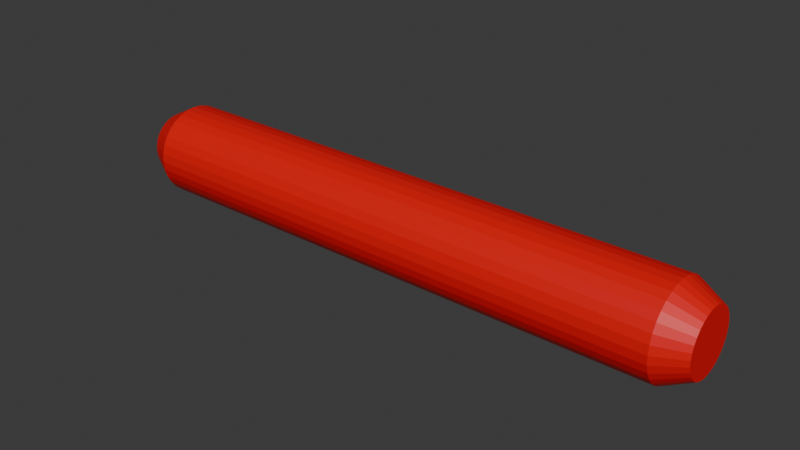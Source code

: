 # Source: laser.blend  (saved by Blender 4.1.24; exported with 4.5.12 LTS)
import bpy
from mathutils import Matrix  # noqa: F401  (used for matrix-valued properties, if any)

bpy.ops.wm.read_factory_settings(use_empty=True)
scene = bpy.context.scene
scene.name = 'Scene'

# ---- collections
col_collection = bpy.data.collections.new('Collection'); scene.collection.children.link(col_collection)

# ---- materials (node trees are filled in below, after node groups)
mat_laser = bpy.data.materials.new('laser')
mat_laser.use_transparent_shadow = False

# ---- material node trees
mat_laser.use_nodes = True; mat_laser.node_tree.nodes.clear()
_N = mat_laser.node_tree.nodes; _L = mat_laser.node_tree.links
n0 = _N.new('ShaderNodeBsdfPrincipled'); n0.name = 'Principled BSDF'; n0.location = (10, 300)
n0.inputs[0].default_value = (0.8001, 0.0, 0.002083, 1.0)
n0.inputs[1].default_value = 0.01835
n0.inputs[2].default_value = 0.5275
n1 = _N.new('ShaderNodeOutputMaterial'); n1.name = 'Material Output'; n1.location = (300, 300)
_L.new(n0.outputs[0], n1.inputs[0])
n1.is_active_output = True

# ---- world
world_world = bpy.data.worlds.new('World'); scene.world = world_world
world_world.use_nodes = True; world_world.node_tree.nodes.clear()
_N = world_world.node_tree.nodes; _L = world_world.node_tree.links
n0 = _N.new('ShaderNodeOutputWorld'); n0.name = 'World Output'; n0.location = (300, 300)
n1 = _N.new('ShaderNodeBackground'); n1.name = 'Background'; n1.location = (10, 300)
n1.inputs[0].default_value = (0.05088, 0.05088, 0.05088, 1.0)
_L.new(n1.outputs[0], n0.inputs[0])
n0.is_active_output = True
world_world.color = (0.05088, 0.05088, 0.05088)
world_world.use_sun_shadow = False
world_world.sun_shadow_jitter_overblur = 0.0

# ---- meshes
me_cylinder = bpy.data.meshes.new('Cylinder')
me_cylinder.from_pydata([(6.557e-09, 0.3445, -1.65), (-6.557e-09, 0.3448, 1.65), (0.06722, 0.3379, -1.65), (0.06727, 0.3382, 1.65), (0.1318, 0.3183, -1.65), (0.132, 0.3186, 1.65), (0.1914, 0.2865, -1.65), (0.1916, 0.2867, 1.65), (0.2436, 0.2436, -1.65), (0.2438, 0.2438, 1.65), (0.2865, 0.1914, -1.65), (0.2867, 0.1916, 1.65), (0.3183, 0.1318, -1.65), (0.3186, 0.132, 1.65), (0.3379, 0.06722, -1.65), (0.3382, 0.06727, 1.65), (0.3445, 0.0, -1.65), (0.3448, 0.0, 1.65), (0.3379, -0.06722, -1.65), (0.3382, -0.06727, 1.65), (0.3183, -0.1318, -1.65), (0.3186, -0.132, 1.65), (0.2865, -0.1914, -1.65), (0.2867, -0.1916, 1.65), (0.2436, -0.2436, -1.65), (0.2438, -0.2438, 1.65), (0.1914, -0.2865, -1.65), (0.1916, -0.2867, 1.65), (0.1318, -0.3183, -1.65), (0.132, -0.3186, 1.65), (0.06722, -0.3379, -1.65), (0.06727, -0.3382, 1.65), (6.557e-09, -0.3445, -1.65), (-6.557e-09, -0.3448, 1.65), (-0.06722, -0.3379, -1.65), (-0.06727, -0.3382, 1.65), (-0.1318, -0.3183, -1.65), (-0.132, -0.3186, 1.65), (-0.1914, -0.2865, -1.65), (-0.1916, -0.2867, 1.65), (-0.2436, -0.2436, -1.65), (-0.2438, -0.2438, 1.65), (-0.2865, -0.1914, -1.65), (-0.2867, -0.1916, 1.65), (-0.3183, -0.1318, -1.65), (-0.3186, -0.132, 1.65), (-0.3379, -0.06722, -1.65), (-0.3382, -0.06727, 1.65), (-0.3445, 0.0, -1.65), (-0.3448, 0.0, 1.65), (-0.3379, 0.06722, -1.65), (-0.3382, 0.06727, 1.65), (-0.3183, 0.1318, -1.65), (-0.3186, 0.132, 1.65), (-0.2865, 0.1914, -1.65), (-0.2867, 0.1916, 1.65), (-0.2436, 0.2436, -1.65), (-0.2438, 0.2438, 1.65), (-0.1914, 0.2865, -1.65), (-0.1916, 0.2867, 1.65), (-0.1318, 0.3183, -1.65), (-0.132, 0.3186, 1.65), (-0.06722, 0.3379, -1.65), (-0.06727, 0.3382, 1.65), (0.09755, 0.4904, 1.5), (0.0, 0.5, 1.5), (0.1913, 0.4619, 1.5), (0.2778, 0.4157, 1.5), (0.3536, 0.3536, 1.5), (0.4157, 0.2778, 1.5), (0.4619, 0.1913, 1.5), (0.4904, 0.09755, 1.5), (0.5, 0.0, 1.5), (0.4904, -0.09755, 1.5), (0.4619, -0.1913, 1.5), (0.4157, -0.2778, 1.5), (0.3536, -0.3536, 1.5), (0.2778, -0.4157, 1.5), (0.1913, -0.4619, 1.5), (0.09755, -0.4904, 1.5), (0.0, -0.5, 1.5), (-0.09755, -0.4904, 1.5), (-0.1913, -0.4619, 1.5), (-0.2778, -0.4157, 1.5), (-0.3536, -0.3536, 1.5), (-0.4157, -0.2778, 1.5), (-0.4619, -0.1913, 1.5), (-0.4904, -0.09755, 1.5), (-0.5, 0.0, 1.5), (-0.4904, 0.09755, 1.5), (-0.4619, 0.1913, 1.5), (-0.4157, 0.2778, 1.5), (-0.3536, 0.3536, 1.5), (-0.2778, 0.4157, 1.5), (-0.1913, 0.4619, 1.5), (-0.09755, 0.4904, 1.5), (0.0, 0.5, -1.5), (0.09755, 0.4904, -1.5), (0.1913, 0.4619, -1.5), (0.2778, 0.4157, -1.5), (0.3536, 0.3536, -1.5), (0.4157, 0.2778, -1.5), (0.4619, 0.1913, -1.5), (0.4904, 0.09755, -1.5), (0.5, 0.0, -1.5), (0.4904, -0.09755, -1.5), (0.4619, -0.1913, -1.5), (0.4157, -0.2778, -1.5), (0.3536, -0.3536, -1.5), (0.2778, -0.4157, -1.5), (0.1913, -0.4619, -1.5), (0.09755, -0.4904, -1.5), (0.0, -0.5, -1.5), (-0.09755, -0.4904, -1.5), (-0.1913, -0.4619, -1.5), (-0.2778, -0.4157, -1.5), (-0.3536, -0.3536, -1.5), (-0.4157, -0.2778, -1.5), (-0.4619, -0.1913, -1.5), (-0.4904, -0.09755, -1.5), (-0.5, 0.0, -1.5), (-0.4904, 0.09755, -1.5), (-0.4619, 0.1913, -1.5), (-0.4157, 0.2778, -1.5), (-0.3536, 0.3536, -1.5), (-0.2778, 0.4157, -1.5), (-0.1913, 0.4619, -1.5), (-0.09755, 0.4904, -1.5)], [], [(96, 65, 64, 97), (97, 64, 66, 98), (98, 66, 67, 99), (99, 67, 68, 100), (100, 68, 69, 101), (101, 69, 70, 102), (102, 70, 71, 103), (103, 71, 72, 104), (104, 72, 73, 105), (105, 73, 74, 106), (106, 74, 75, 107), (107, 75, 76, 108), (108, 76, 77, 109), (109, 77, 78, 110), (110, 78, 79, 111), (111, 79, 80, 112), (112, 80, 81, 113), (113, 81, 82, 114), (114, 82, 83, 115), (115, 83, 84, 116), (116, 84, 85, 117), (117, 85, 86, 118), (118, 86, 87, 119), (119, 87, 88, 120), (120, 88, 89, 121), (121, 89, 90, 122), (122, 90, 91, 123), (123, 91, 92, 124), (124, 92, 93, 125), (125, 93, 94, 126), (3, 1, 63, 61, 59, 57, 55, 53, 51, 49, 47, 45, 43, 41, 39, 37, 35, 33, 31, 29, 27, 25, 23, 21, 19, 17, 15, 13, 11, 9, 7, 5), (126, 94, 95, 127), (127, 95, 65, 96), (0, 2, 4, 6, 8, 10, 12, 14, 16, 18, 20, 22, 24, 26, 28, 30, 32, 34, 36, 38, 40, 42, 44, 46, 48, 50, 52, 54, 56, 58, 60, 62), (1, 3, 64, 65), (3, 5, 66, 64), (5, 7, 67, 66), (7, 9, 68, 67), (9, 11, 69, 68), (11, 13, 70, 69), (13, 15, 71, 70), (15, 17, 72, 71), (17, 19, 73, 72), (19, 21, 74, 73), (21, 23, 75, 74), (23, 25, 76, 75), (25, 27, 77, 76), (27, 29, 78, 77), (29, 31, 79, 78), (31, 33, 80, 79), (33, 35, 81, 80), (35, 37, 82, 81), (37, 39, 83, 82), (39, 41, 84, 83), (41, 43, 85, 84), (43, 45, 86, 85), (45, 47, 87, 86), (47, 49, 88, 87), (49, 51, 89, 88), (51, 53, 90, 89), (53, 55, 91, 90), (55, 57, 92, 91), (57, 59, 93, 92), (59, 61, 94, 93), (61, 63, 95, 94), (63, 1, 65, 95), (2, 0, 96, 97), (4, 2, 97, 98), (6, 4, 98, 99), (8, 6, 99, 100), (10, 8, 100, 101), (12, 10, 101, 102), (14, 12, 102, 103), (16, 14, 103, 104), (18, 16, 104, 105), (20, 18, 105, 106), (22, 20, 106, 107), (24, 22, 107, 108), (26, 24, 108, 109), (28, 26, 109, 110), (30, 28, 110, 111), (32, 30, 111, 112), (34, 32, 112, 113), (36, 34, 113, 114), (38, 36, 114, 115), (40, 38, 115, 116), (42, 40, 116, 117), (44, 42, 117, 118), (46, 44, 118, 119), (48, 46, 119, 120), (50, 48, 120, 121), (52, 50, 121, 122), (54, 52, 122, 123), (56, 54, 123, 124), (58, 56, 124, 125), (60, 58, 125, 126), (62, 60, 126, 127), (0, 62, 127, 96)])
_uv = me_cylinder.uv_layers.new(name='UVMap')
_uv.uv.foreach_set('vector', [1.0, 0.5, 1.0, 1.0, 0.9688, 1.0, 0.9688, 0.5, 0.9688, 0.5, 0.9688, 1.0, 0.9375, 1.0, 0.9375, 0.5, 0.9375, 0.5, 0.9375, 1.0, 0.9062, 1.0, 0.9062, 0.5, 0.9062, 0.5, 0.9062, 1.0, 0.875, 1.0, 0.875, 0.5, 0.875, 0.5, 0.875, 1.0, 0.8438, 1.0, 0.8438, 0.5, 0.8438, 0.5, 0.8438, 1.0, 0.8125, 1.0, 0.8125, 0.5, 0.8125, 0.5, 0.8125, 1.0, 0.7812, 1.0, 0.7812, 0.5, 0.7812, 0.5, 0.7812, 1.0, 0.75, 1.0, 0.75, 0.5, 0.75, 0.5, 0.75, 1.0, 0.7188, 1.0, 0.7188, 0.5, 0.7188, 0.5, 0.7188, 1.0, 0.6875, 1.0, 0.6875, 0.5, 0.6875, 0.5, 0.6875, 1.0, 0.6562, 1.0, 0.6562, 0.5, 0.6562, 0.5, 0.6562, 1.0, 0.625, 1.0, 0.625, 0.5, 0.625, 0.5, 0.625, 1.0, 0.5938, 1.0, 0.5938, 0.5, 0.5938, 0.5, 0.5938, 1.0, 0.5625, 1.0, 0.5625, 0.5, 0.5625, 0.5, 0.5625, 1.0, 0.5312, 1.0, 0.5312, 0.5, 0.5312, 0.5, 0.5312, 1.0, 0.5, 1.0, 0.5, 0.5, 0.5, 0.5, 0.5, 1.0, 0.4688, 1.0, 0.4688, 0.5, 0.4688, 0.5, 0.4688, 1.0, 0.4375, 1.0, 0.4375, 0.5, 0.4375, 0.5, 0.4375, 1.0, 0.4062, 1.0, 0.4062, 0.5, 0.4062, 0.5, 0.4062, 1.0, 0.375, 1.0, 0.375, 0.5, 0.375, 0.5, 0.375, 1.0, 0.3438, 1.0, 0.3438, 0.5, 0.3438, 0.5, 0.3438, 1.0, 0.3125, 1.0, 0.3125, 0.5, 0.3125, 0.5, 0.3125, 1.0, 0.2812, 1.0, 0.2812, 0.5, 0.2812, 0.5, 0.2812, 1.0, 0.25, 1.0, 0.25, 0.5, 0.25, 0.5, 0.25, 1.0, 0.2188, 1.0, 0.2188, 0.5, 0.2188, 0.5, 0.2188, 1.0, 0.1875, 1.0, 0.1875, 0.5, 0.1875, 0.5, 0.1875, 1.0, 0.1562, 1.0, 0.1562, 0.5, 0.1562, 0.5, 0.1562, 1.0, 0.125, 1.0, 0.125, 0.5, 0.125, 0.5, 0.125, 1.0, 0.09375, 1.0, 0.09375, 0.5, 0.09375, 0.5, 0.09375, 1.0, 0.0625, 1.0, 0.0625, 0.5, 0.2823, 0.4123, 0.25, 0.4155, 0.2177, 0.4123, 0.1867, 0.4029, 0.158, 0.3876, 0.133, 0.367, 0.1124, 0.342, 0.09708, 0.3133, 0.08766, 0.2823, 0.08448, 0.25, 0.08766, 0.2177, 0.09708, 0.1867, 0.1124, 0.158, 0.133, 0.133, 0.158, 0.1124, 0.1867, 0.09708, 0.2177, 0.08766, 0.25, 0.08448, 0.2823, 0.08766, 0.3133, 0.09708, 0.342, 0.1124, 0.367, 0.133, 0.3876, 0.158, 0.4029, 0.1867, 0.4123, 0.2177, 0.4155, 0.25, 0.4123, 0.2823, 0.4029, 0.3133, 0.3876, 0.342, 0.367, 0.367, 0.342, 0.3876, 0.3133, 0.4029, 0.0625, 0.5, 0.0625, 1.0, 0.03125, 1.0, 0.03125, 0.5, 0.03125, 0.5, 0.03125, 1.0, 0.0, 1.0, 0.0, 0.5, 0.75, 0.4154, 0.7823, 0.4122, 0.8133, 0.4028, 0.8419, 0.3875, 0.8669, 0.3669, 0.8875, 0.3419, 0.9028, 0.3133, 0.9122, 0.2823, 0.9154, 0.25, 0.9122, 0.2177, 0.9028, 0.1867, 0.8875, 0.1581, 0.8669, 0.1331, 0.8419, 0.1125, 0.8133, 0.09721, 0.7823, 0.0878, 0.75, 0.08462, 0.7177, 0.0878, 0.6867, 0.09721, 0.6581, 0.1125, 0.6331, 0.1331, 0.6125, 0.1581, 0.5972, 0.1867, 0.5878, 0.2177, 0.5846, 0.25, 0.5878, 0.2823, 0.5972, 0.3133, 0.6125, 0.3419, 0.6331, 0.3669, 0.6581, 0.3875, 0.6867, 0.4028, 0.7177, 0.4122, 0.25, 0.4155, 0.2823, 0.4123, 0.2968, 0.4854, 0.25, 0.49, 0.2823, 0.4123, 0.3133, 0.4029, 0.3418, 0.4717, 0.2968, 0.4854, 0.3133, 0.4029, 0.342, 0.3876, 0.3833, 0.4496, 0.3418, 0.4717, 0.342, 0.3876, 0.367, 0.367, 0.4197, 0.4197, 0.3833, 0.4496, 0.367, 0.367, 0.3876, 0.342, 0.4496, 0.3833, 0.4197, 0.4197, 0.3876, 0.342, 0.4029, 0.3133, 0.4717, 0.3418, 0.4496, 0.3833, 0.4029, 0.3133, 0.4123, 0.2823, 0.4854, 0.2968, 0.4717, 0.3418, 0.4123, 0.2823, 0.4155, 0.25, 0.49, 0.25, 0.4854, 0.2968, 0.4155, 0.25, 0.4123, 0.2177, 0.4854, 0.2032, 0.49, 0.25, 0.4123, 0.2177, 0.4029, 0.1867, 0.4717, 0.1582, 0.4854, 0.2032, 0.4029, 0.1867, 0.3876, 0.158, 0.4496, 0.1167, 0.4717, 0.1582, 0.3876, 0.158, 0.367, 0.133, 0.4197, 0.08029, 0.4496, 0.1167, 0.367, 0.133, 0.342, 0.1124, 0.3833, 0.05045, 0.4197, 0.08029, 0.342, 0.1124, 0.3133, 0.09708, 0.3418, 0.02827, 0.3833, 0.05045, 0.3133, 0.09708, 0.2823, 0.08766, 0.2968, 0.01461, 0.3418, 0.02827, 0.2823, 0.08766, 0.25, 0.08448, 0.25, 0.01, 0.2968, 0.01461, 0.25, 0.08448, 0.2177, 0.08766, 0.2032, 0.01461, 0.25, 0.01, 0.2177, 0.08766, 0.1867, 0.09708, 0.1582, 0.02827, 0.2032, 0.01461, 0.1867, 0.09708, 0.158, 0.1124, 0.1167, 0.05045, 0.1582, 0.02827, 0.158, 0.1124, 0.133, 0.133, 0.08029, 0.08029, 0.1167, 0.05045, 0.133, 0.133, 0.1124, 0.158, 0.05045, 0.1167, 0.08029, 0.08029, 0.1124, 0.158, 0.09708, 0.1867, 0.02827, 0.1582, 0.05045, 0.1167, 0.09708, 0.1867, 0.08766, 0.2177, 0.01461, 0.2032, 0.02827, 0.1582, 0.08766, 0.2177, 0.08448, 0.25, 0.01, 0.25, 0.01461, 0.2032, 0.08448, 0.25, 0.08766, 0.2823, 0.01461, 0.2968, 0.01, 0.25, 0.08766, 0.2823, 0.09708, 0.3133, 0.02827, 0.3418, 0.01461, 0.2968, 0.09708, 0.3133, 0.1124, 0.342, 0.05045, 0.3833, 0.02827, 0.3418, 0.1124, 0.342, 0.133, 0.367, 0.08029, 0.4197, 0.05045, 0.3833, 0.133, 0.367, 0.158, 0.3876, 0.1167, 0.4496, 0.08029, 0.4197, 0.158, 0.3876, 0.1867, 0.4029, 0.1582, 0.4717, 0.1167, 0.4496, 0.1867, 0.4029, 0.2177, 0.4123, 0.2032, 0.4854, 0.1582, 0.4717, 0.2177, 0.4123, 0.25, 0.4155, 0.25, 0.49, 0.2032, 0.4854, 0.7823, 0.4122, 0.75, 0.4154, 0.75, 0.49, 0.7968, 0.4854, 0.8133, 0.4028, 0.7823, 0.4122, 0.7968, 0.4854, 0.8418, 0.4717, 0.8419, 0.3875, 0.8133, 0.4028, 0.8418, 0.4717, 0.8833, 0.4496, 0.8669, 0.3669, 0.8419, 0.3875, 0.8833, 0.4496, 0.9197, 0.4197, 0.8875, 0.3419, 0.8669, 0.3669, 0.9197, 0.4197, 0.9496, 0.3833, 0.9028, 0.3133, 0.8875, 0.3419, 0.9496, 0.3833, 0.9717, 0.3418, 0.9122, 0.2823, 0.9028, 0.3133, 0.9717, 0.3418, 0.9854, 0.2968, 0.9154, 0.25, 0.9122, 0.2823, 0.9854, 0.2968, 0.99, 0.25, 0.9122, 0.2177, 0.9154, 0.25, 0.99, 0.25, 0.9854, 0.2032, 0.9028, 0.1867, 0.9122, 0.2177, 0.9854, 0.2032, 0.9717, 0.1582, 0.8875, 0.1581, 0.9028, 0.1867, 0.9717, 0.1582, 0.9496, 0.1167, 0.8669, 0.1331, 0.8875, 0.1581, 0.9496, 0.1167, 0.9197, 0.08029, 0.8419, 0.1125, 0.8669, 0.1331, 0.9197, 0.08029, 0.8833, 0.05045, 0.8133, 0.09721, 0.8419, 0.1125, 0.8833, 0.05045, 0.8418, 0.02827, 0.7823, 0.0878, 0.8133, 0.09721, 0.8418, 0.02827, 0.7968, 0.01461, 0.75, 0.08462, 0.7823, 0.0878, 0.7968, 0.01461, 0.75, 0.01, 0.7177, 0.0878, 0.75, 0.08462, 0.75, 0.01, 0.7032, 0.01461, 0.6867, 0.09721, 0.7177, 0.0878, 0.7032, 0.01461, 0.6582, 0.02827, 0.6581, 0.1125, 0.6867, 0.09721, 0.6582, 0.02827, 0.6167, 0.05045, 0.6331, 0.1331, 0.6581, 0.1125, 0.6167, 0.05045, 0.5803, 0.08029, 0.6125, 0.1581, 0.6331, 0.1331, 0.5803, 0.08029, 0.5504, 0.1167, 0.5972, 0.1867, 0.6125, 0.1581, 0.5504, 0.1167, 0.5283, 0.1582, 0.5878, 0.2177, 0.5972, 0.1867, 0.5283, 0.1582, 0.5146, 0.2032, 0.5846, 0.25, 0.5878, 0.2177, 0.5146, 0.2032, 0.51, 0.25, 0.5878, 0.2823, 0.5846, 0.25, 0.51, 0.25, 0.5146, 0.2968, 0.5972, 0.3133, 0.5878, 0.2823, 0.5146, 0.2968, 0.5283, 0.3418, 0.6125, 0.3419, 0.5972, 0.3133, 0.5283, 0.3418, 0.5504, 0.3833, 0.6331, 0.3669, 0.6125, 0.3419, 0.5504, 0.3833, 0.5803, 0.4197, 0.6581, 0.3875, 0.6331, 0.3669, 0.5803, 0.4197, 0.6167, 0.4496, 0.6867, 0.4028, 0.6581, 0.3875, 0.6167, 0.4496, 0.6582, 0.4717, 0.7177, 0.4122, 0.6867, 0.4028, 0.6582, 0.4717, 0.7032, 0.4854, 0.75, 0.4154, 0.7177, 0.4122, 0.7032, 0.4854, 0.75, 0.49])
me_cylinder.materials.append(mat_laser)
me_cylinder.update()

# ---- objects
ob_cylinder = bpy.data.objects.new('Cylinder', me_cylinder)

# ---- transforms, parenting, visibility, modifiers, constraints
ob_cylinder.location = (0.0, 0.0, 0.0)
ob_cylinder.rotation_euler = (0.0, 1.571, 0.0)
ob_cylinder.scale = (0.5, 0.5, 1.0)

# ---- collection membership
col_collection.objects.link(ob_cylinder)

# ---- scene / render settings (as saved in the file)
scene.frame_start = 1; scene.frame_end = 250; scene.frame_set(1)
scene.render.engine = 'BLENDER_EEVEE_NEXT'
scene.cycles.sampling_pattern = 'TABULATED_SOBOL'
scene.eevee.ray_tracing_options.trace_max_roughness = 0.0
bpy.context.view_layer.update()

# ---- added for rendering (the .blend has no active camera and no usable light): camera, sun
cam_auto = bpy.data.cameras.new('AutoCamera')
cam_auto.lens = 50.0
cam_auto.sensor_width = 36.0
cam_auto.clip_end = 1000.0
ob_auto_camera = bpy.data.objects.new('AutoCamera', cam_auto)
scene.collection.objects.link(ob_auto_camera)
ob_auto_camera.location = (3.12255, -3.74706, 2.49804)
ob_auto_camera.rotation_euler = (1.09748, -7.21219e-08, 0.694738)
scene.camera = ob_auto_camera
light_auto_sun = bpy.data.lights.new('AutoSun', 'SUN')
light_auto_sun.energy = 3.0
light_auto_sun.angle = 0.0523599
ob_auto_sun = bpy.data.objects.new('AutoSun', light_auto_sun)
scene.collection.objects.link(ob_auto_sun)
ob_auto_sun.rotation_euler = (0.872665, 0.174533, 0.523599)
bpy.context.view_layer.update()
